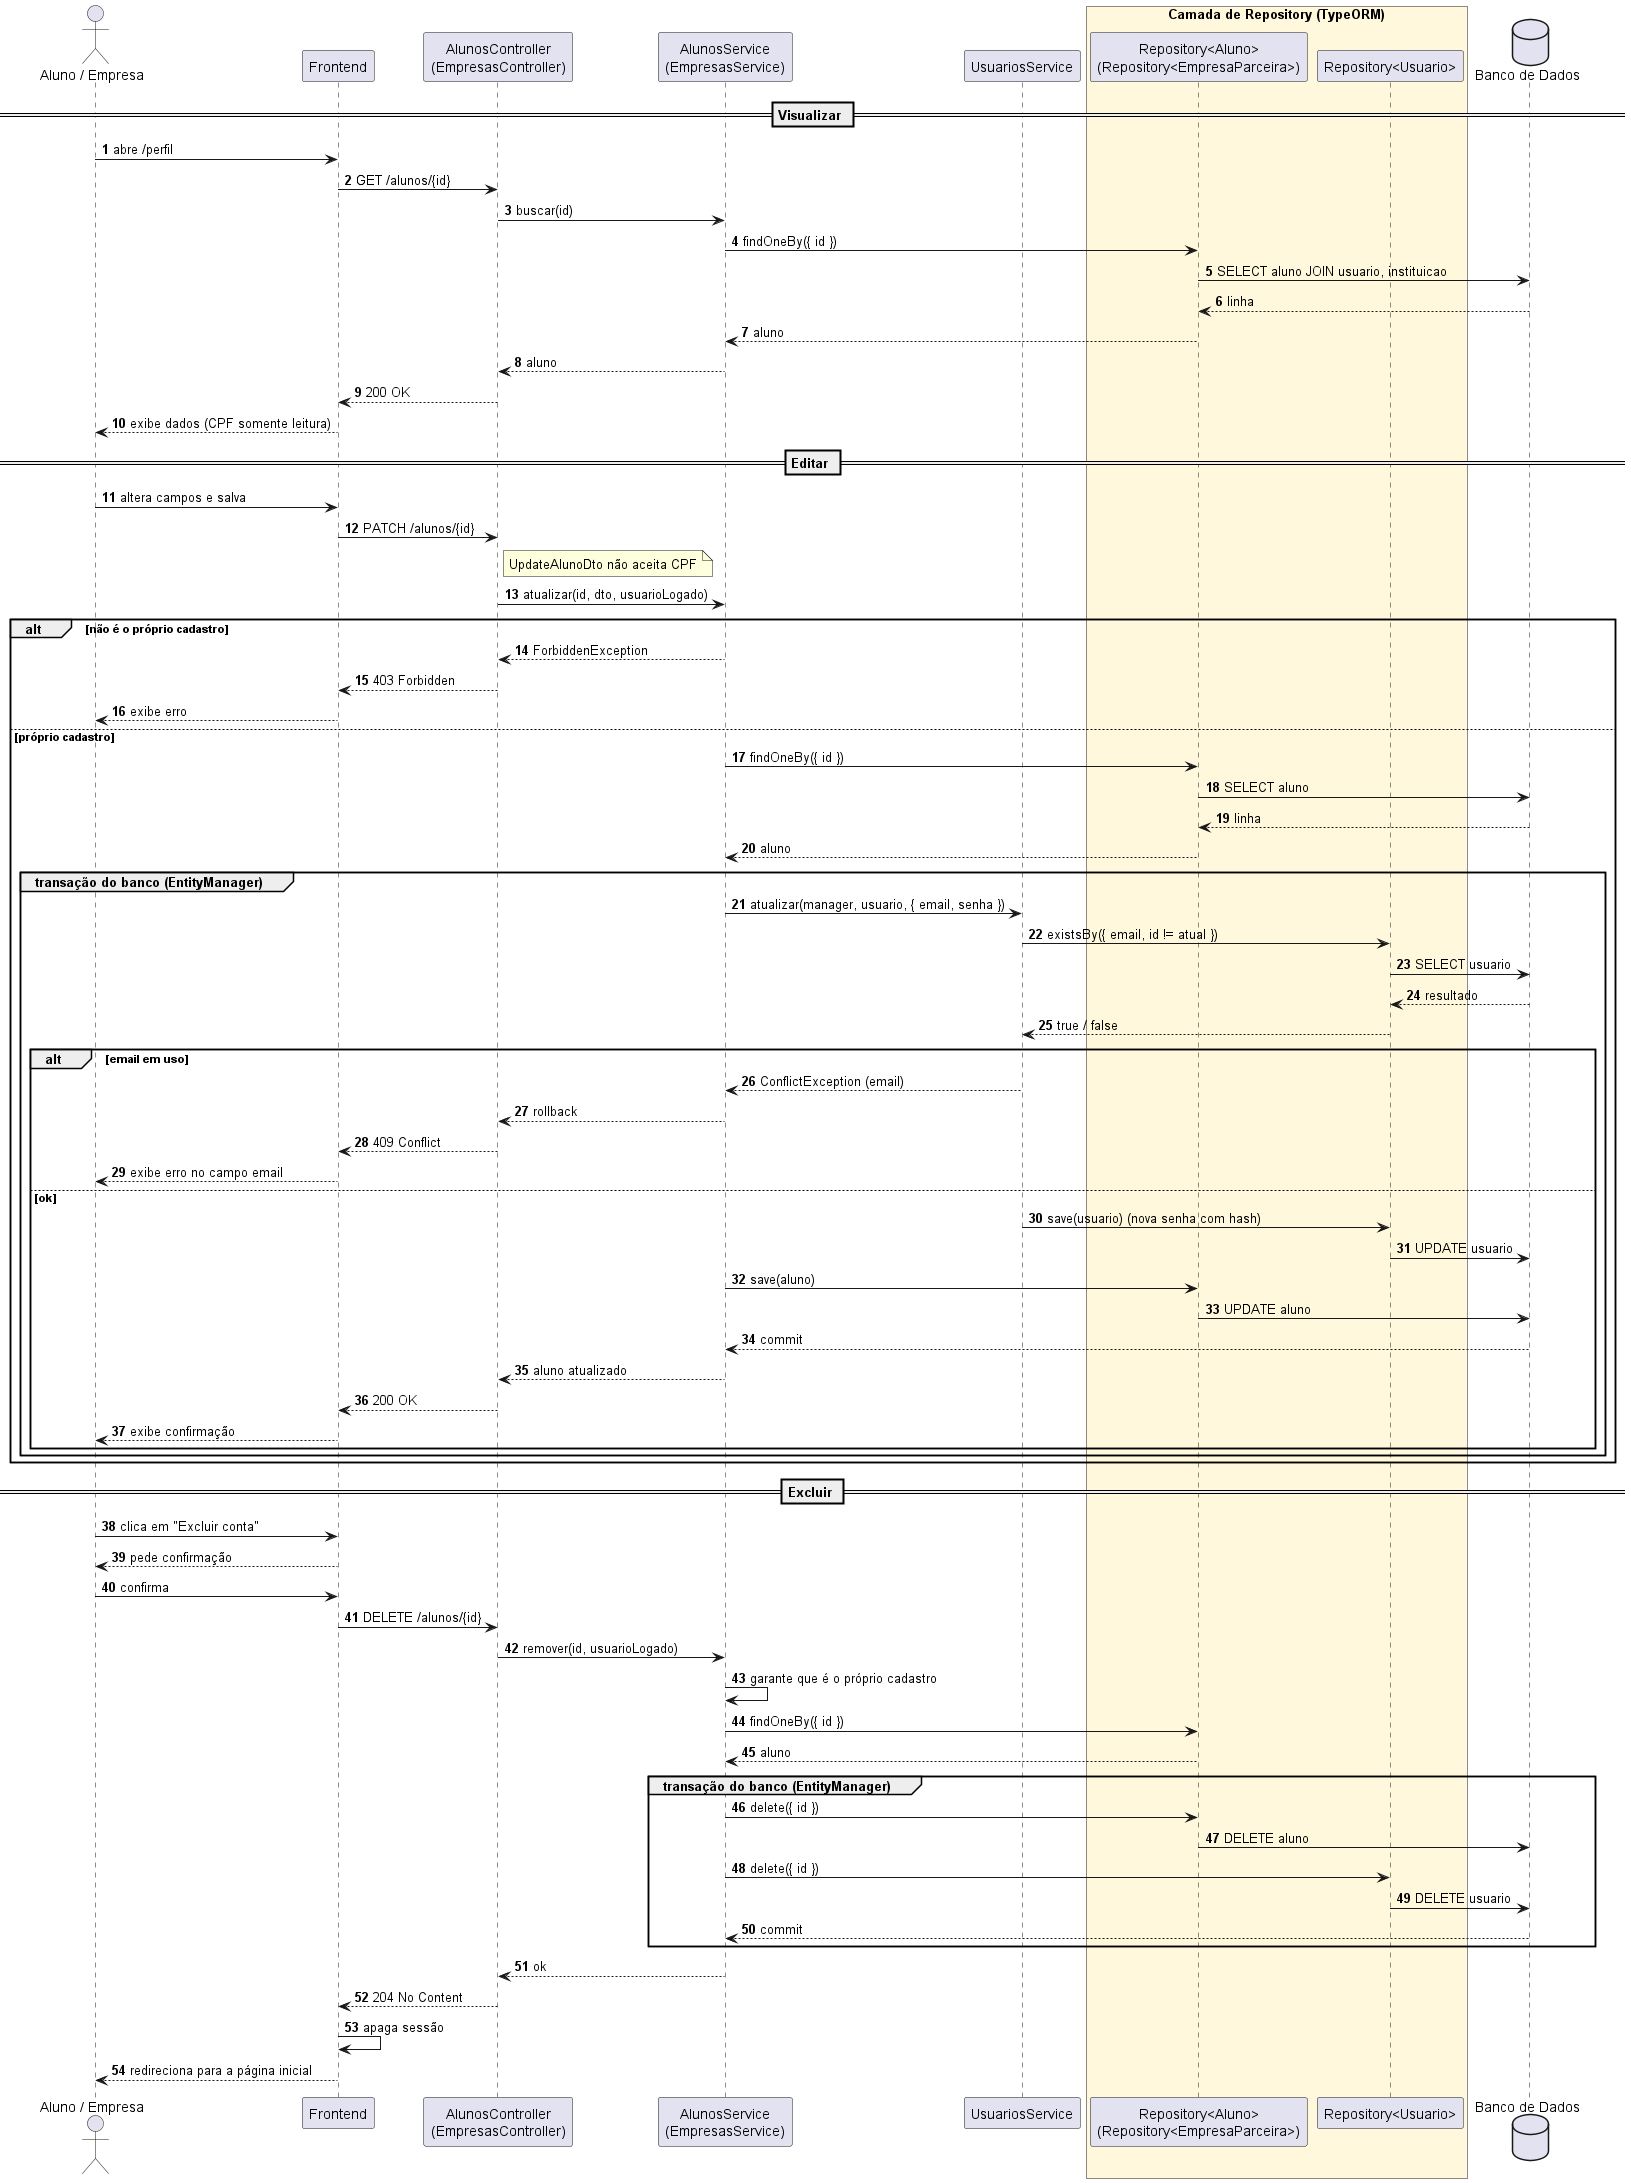

The diagram above was rendered by PlantUML. Its source (embedded in the PNG):
@startuml uc04_manter_dados_cadastrais
' =====================================================================
' Sistema de Moeda Estudantil
' Diagrama de Sequencia - UC04 Manter dados cadastrais (HU04 / HU12)
' Fonte versionada em docs/diagramas/sequencia/uc04-manter-dados-cadastrais.puml
' O fluxo e o mesmo para aluno (/alunos) e empresa (/empresas);
' o diagrama usa o aluno como exemplo.
' =====================================================================

skinparam shadowing false
autonumber

actor "Aluno / Empresa" as Usuario
participant Frontend
participant "AlunosController\n(EmpresasController)" as Controller
participant "AlunosService\n(EmpresasService)" as Service
participant "UsuariosService" as Usuarios
box "Camada de Repository (TypeORM)" #FFF8DC
  participant "Repository<Aluno>\n(Repository<EmpresaParceira>)" as PerfilRepo
  participant "Repository<Usuario>" as UsuarioRepo
end box
database "Banco de Dados" as BD

== Visualizar ==
Usuario -> Frontend : abre /perfil
Frontend -> Controller : GET /alunos/{id}
Controller -> Service : buscar(id)
Service -> PerfilRepo : findOneBy({ id })
PerfilRepo -> BD : SELECT aluno JOIN usuario, instituicao
BD --> PerfilRepo : linha
PerfilRepo --> Service : aluno
Service --> Controller : aluno
Controller --> Frontend : 200 OK
Frontend --> Usuario : exibe dados (CPF somente leitura)

== Editar ==
Usuario -> Frontend : altera campos e salva
Frontend -> Controller : PATCH /alunos/{id}
note right of Controller : UpdateAlunoDto não aceita CPF
Controller -> Service : atualizar(id, dto, usuarioLogado)
alt não é o próprio cadastro
  Service --> Controller : ForbiddenException
  Controller --> Frontend : 403 Forbidden
  Frontend --> Usuario : exibe erro
else próprio cadastro
  Service -> PerfilRepo : findOneBy({ id })
  PerfilRepo -> BD : SELECT aluno
  BD --> PerfilRepo : linha
  PerfilRepo --> Service : aluno
  group transação do banco (EntityManager)
    Service -> Usuarios : atualizar(manager, usuario, { email, senha })
    Usuarios -> UsuarioRepo : existsBy({ email, id != atual })
    UsuarioRepo -> BD : SELECT usuario
    BD --> UsuarioRepo : resultado
    UsuarioRepo --> Usuarios : true / false
    alt email em uso
      Usuarios --> Service : ConflictException (email)
      Service --> Controller : rollback
      Controller --> Frontend : 409 Conflict
      Frontend --> Usuario : exibe erro no campo email
    else ok
      Usuarios -> UsuarioRepo : save(usuario) (nova senha com hash)
      UsuarioRepo -> BD : UPDATE usuario
      Service -> PerfilRepo : save(aluno)
      PerfilRepo -> BD : UPDATE aluno
      BD --> Service : commit
      Service --> Controller : aluno atualizado
      Controller --> Frontend : 200 OK
      Frontend --> Usuario : exibe confirmação
    end
  end
end

== Excluir ==
Usuario -> Frontend : clica em "Excluir conta"
Frontend --> Usuario : pede confirmação
Usuario -> Frontend : confirma
Frontend -> Controller : DELETE /alunos/{id}
Controller -> Service : remover(id, usuarioLogado)
Service -> Service : garante que é o próprio cadastro
Service -> PerfilRepo : findOneBy({ id })
PerfilRepo --> Service : aluno
group transação do banco (EntityManager)
  Service -> PerfilRepo : delete({ id })
  PerfilRepo -> BD : DELETE aluno
  Service -> UsuarioRepo : delete({ id })
  UsuarioRepo -> BD : DELETE usuario
  BD --> Service : commit
end
Service --> Controller : ok
Controller --> Frontend : 204 No Content
Frontend -> Frontend : apaga sessão
Frontend --> Usuario : redireciona para a página inicial

@enduml